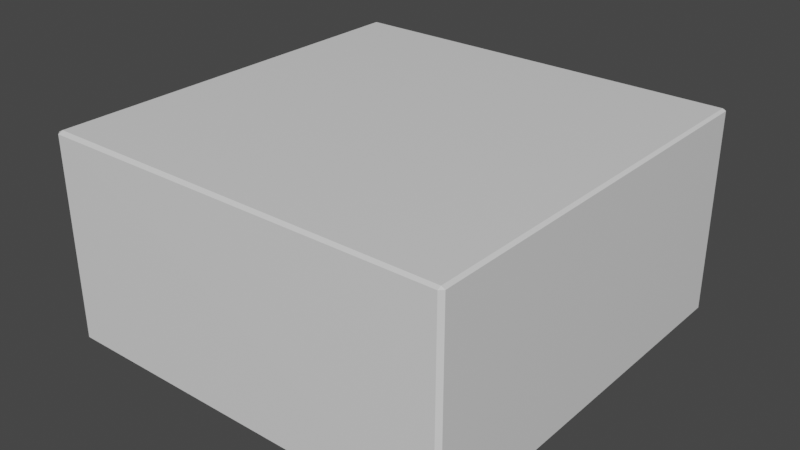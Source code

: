 # Source: 2x2Brick.blend  (saved by Blender 2.93.21; exported with 4.5.12 LTS)
import bpy
from mathutils import Matrix  # noqa: F401  (used for matrix-valued properties, if any)

bpy.ops.wm.read_factory_settings(use_empty=True)
scene = bpy.context.scene
scene.name = 'Scene'

# ---- collections
col_collection = bpy.data.collections.new('Collection'); scene.collection.children.link(col_collection)

# ---- materials (node trees are filled in below, after node groups)
mat_material = bpy.data.materials.new('Material')
mat_material.alpha_threshold = 0.0
mat_material.use_transparent_shadow = False
mat_material.line_color = (0.0, 0.0, 0.0, 1.0)

# ---- material node trees
mat_material.use_nodes = True; mat_material.node_tree.nodes.clear()
_N = mat_material.node_tree.nodes; _L = mat_material.node_tree.links
n0 = _N.new('ShaderNodeOutputMaterial'); n0.name = 'Material Output'; n0.location = (300, 300)
n1 = _N.new('ShaderNodeBsdfPrincipled'); n1.name = 'Principled BSDF'; n1.location = (10, 300)
n1.distribution = 'GGX'
n1.subsurface_method = 'BURLEY'
n1.inputs[2].default_value = 0.4
n1.inputs[3].default_value = 1.45
n1.inputs[27].default_value = (0.0, 0.0, 0.0, 1.0)
n1.inputs[28].default_value = 1.0
_L.new(n1.outputs[0], n0.inputs[0])
n0.is_active_output = True

# ---- world
world_world = bpy.data.worlds.new('World'); scene.world = world_world
world_world.use_nodes = True; world_world.node_tree.nodes.clear()
_N = world_world.node_tree.nodes; _L = world_world.node_tree.links
n0 = _N.new('ShaderNodeOutputWorld'); n0.name = 'World Output'; n0.location = (300, 300)
n1 = _N.new('ShaderNodeBackground'); n1.name = 'Background'; n1.location = (10, 300)
n1.inputs[0].default_value = (0.05088, 0.05088, 0.05088, 1.0)
_L.new(n1.outputs[0], n0.inputs[0])
n0.is_active_output = True
world_world.color = (0.05088, 0.05088, 0.05088)
world_world.use_sun_shadow = False
world_world.sun_shadow_jitter_overblur = 0.0

# ---- meshes
me_cube = bpy.data.meshes.new('Cube')
me_cube.from_pydata([(0.9783, 0.9948, 0.9783), (0.9783, 0.9783, 0.9948), (0.9948, 0.9783, 0.9783), (0.9774, 0.9774, -0.9967), (0.9774, 0.9967, -0.9774), (0.9967, 0.9774, -0.9774), (0.9955, -0.978, 0.978), (0.978, -0.978, 0.9955), (0.978, -0.9955, 0.978), (0.9963, -0.9776, -0.9776), (0.9776, -0.9963, -0.9776), (0.9776, -0.9776, -0.9963), (-0.9759, 0.9996, 0.9759), (-0.9996, 0.9759, 0.9759), (-0.9759, 0.9759, 0.9996), (-0.9966, 0.9775, -0.9775), (-0.9775, 0.9966, -0.9775), (-0.9775, 0.9775, -0.9966), (-0.9986, -0.9764, 0.9764), (-0.9764, -0.9986, 0.9764), (-0.9764, -0.9764, 0.9986), (-0.9778, -0.9778, -0.9958), (-0.9778, -0.9958, -0.9778), (-0.9958, -0.9778, -0.9778)], [], [(17, 3, 11, 21), (23, 18, 13, 15), (10, 8, 19, 22), (1, 14, 20, 7), (5, 2, 6, 9), (0, 1, 2), (3, 4, 5), (6, 7, 8), (9, 10, 11), (12, 13, 14), (15, 16, 17), (18, 19, 20), (21, 22, 23), (17, 21, 23, 15), (3, 17, 16, 4), (2, 5, 4, 0), (22, 19, 18, 23), (8, 10, 9, 6), (12, 16, 15, 13), (7, 20, 19, 8), (1, 7, 6, 2), (21, 11, 10, 22), (20, 14, 13, 18), (14, 1, 0, 12), (11, 3, 5, 9), (16, 12, 0, 4)])
_uv = me_cube.uv_layers.new(name='UVMap')
_uv.uv.foreach_set('vector', [0.128, 0.503, 0.372, 0.503, 0.372, 0.747, 0.128, 0.747, 0.378, 0.003034, 0.622, 0.003034, 0.622, 0.247, 0.378, 0.247, 0.378, 0.753, 0.622, 0.753, 0.622, 0.997, 0.378, 0.997, 0.628, 0.503, 0.872, 0.503, 0.872, 0.747, 0.628, 0.747, 0.378, 0.503, 0.622, 0.503, 0.622, 0.747, 0.378, 0.747, 0.622, 0.497, 0.625, 0.497, 0.622, 0.5, 0.372, 0.503, 0.372, 0.5, 0.375, 0.503, 0.622, 0.747, 0.625, 0.747, 0.622, 0.75, 0.378, 0.75, 0.375, 0.753, 0.375, 0.753, 0.622, 0.25, 0.622, 0.25, 0.625, 0.247, 0.378, 0.247, 0.378, 0.25, 0.375, 0.247, 0.622, 0.003034, 0.622, 0.0, 0.625, 0.003034, 0.128, 0.747, 0.128, 0.75, 0.125, 0.747, 0.128, 0.503, 0.128, 0.747, 0.125, 0.747, 0.125, 0.503, 0.372, 0.503, 0.128, 0.503, 0.128, 0.5, 0.372, 0.5, 0.622, 0.503, 0.378, 0.503, 0.378, 0.497, 0.622, 0.497, 0.378, 0.0, 0.622, 0.0, 0.622, 0.003034, 0.378, 0.003034, 0.622, 0.753, 0.378, 0.753, 0.378, 0.747, 0.622, 0.747, 0.622, 0.253, 0.378, 0.253, 0.378, 0.247, 0.622, 0.247, 0.625, 0.753, 0.625, 0.997, 0.622, 0.997, 0.622, 0.753, 0.628, 0.503, 0.628, 0.747, 0.622, 0.747, 0.622, 0.503, 0.128, 0.747, 0.372, 0.747, 0.372, 0.75, 0.128, 0.75, 0.625, 0.003034, 0.625, 0.247, 0.622, 0.247, 0.622, 0.003034, 0.625, 0.253, 0.625, 0.497, 0.622, 0.497, 0.622, 0.253, 0.372, 0.747, 0.372, 0.503, 0.378, 0.503, 0.378, 0.747, 0.378, 0.253, 0.622, 0.253, 0.622, 0.497, 0.378, 0.497])
me_cube.materials.append(mat_material)
me_cube.use_remesh_preserve_volume = False
me_cube.use_remesh_preserve_attributes = False
me_cube.use_mirror_vertex_groups = False
me_cube.update()

# ---- objects
ob_cube = bpy.data.objects.new('Cube', me_cube)

# ---- transforms, parenting, visibility, modifiers, constraints
ob_cube.location = (0.0, 0.0, 0.0)
ob_cube.scale = (0.2, 0.2, 0.1)
ob_cube.lock_rotations_4d = False
ob_cube.empty_display_type = 'ARROWS'
ob_cube.lineart.crease_threshold = 0.0

# ---- collection membership
col_collection.objects.link(ob_cube)

# ---- scene / render settings (as saved in the file)
scene.frame_start = 1; scene.frame_end = 250; scene.frame_set(1)
scene.render.engine = 'BLENDER_EEVEE_NEXT'
scene.cycles.use_denoising = False
scene.cycles.samples = 128
scene.cycles.sampling_pattern = 'TABULATED_SOBOL'
scene.cycles.use_adaptive_sampling = False
scene.cycles.use_light_tree = False
scene.view_settings.view_transform = 'Filmic'
bpy.context.view_layer.update()

# ---- added for rendering (the .blend has no active camera and no usable light): camera, sun
cam_auto = bpy.data.cameras.new('AutoCamera')
cam_auto.lens = 50.0
cam_auto.sensor_width = 36.0
cam_auto.clip_end = 1000.0
ob_auto_camera = bpy.data.objects.new('AutoCamera', cam_auto)
scene.collection.objects.link(ob_auto_camera)
ob_auto_camera.location = (0.554067, -0.665127, 0.443623)
ob_auto_camera.rotation_euler = (1.09748, -7.21219e-08, 0.694738)
scene.camera = ob_auto_camera
light_auto_sun = bpy.data.lights.new('AutoSun', 'SUN')
light_auto_sun.energy = 3.0
light_auto_sun.angle = 0.0523599
ob_auto_sun = bpy.data.objects.new('AutoSun', light_auto_sun)
scene.collection.objects.link(ob_auto_sun)
ob_auto_sun.rotation_euler = (0.872665, 0.174533, 0.523599)
bpy.context.view_layer.update()
